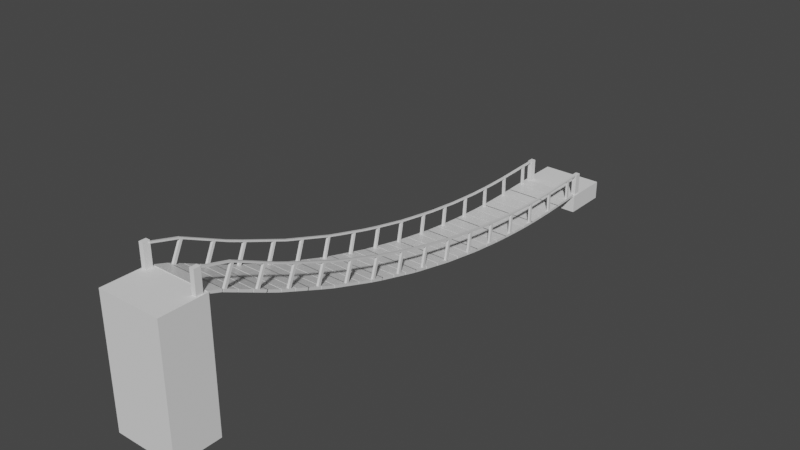 # Source: rope_bridge_1.blend  (saved by Blender 2.82.7; exported with 4.5.12 LTS)
import bpy
from mathutils import Matrix  # noqa: F401  (used for matrix-valued properties, if any)

bpy.ops.wm.read_factory_settings(use_empty=True)
scene = bpy.context.scene
scene.name = 'Scene'

# ---- collections
col_collection = bpy.data.collections.new('Collection'); scene.collection.children.link(col_collection)

# ---- materials (node trees are filled in below, after node groups)
mat_material = bpy.data.materials.new('Material')
mat_material.alpha_threshold = 0.0
mat_material.use_transparent_shadow = False
mat_material.line_color = (0.0, 0.0, 0.0, 1.0)

# ---- material node trees
mat_material.use_nodes = True; mat_material.node_tree.nodes.clear()
_N = mat_material.node_tree.nodes; _L = mat_material.node_tree.links
n0 = _N.new('ShaderNodeOutputMaterial'); n0.name = 'Material Output'; n0.location = (300, 300)
n1 = _N.new('ShaderNodeBsdfPrincipled'); n1.name = 'Principled BSDF'; n1.location = (10, 300)
n1.distribution = 'GGX'
n1.subsurface_method = 'BURLEY'
n1.inputs[2].default_value = 0.4
n1.inputs[3].default_value = 1.45
n1.inputs[27].default_value = (0.0, 0.0, 0.0, 1.0)
n1.inputs[28].default_value = 1.0
_L.new(n1.outputs[0], n0.inputs[0])
n0.is_active_output = True

# ---- world
world_world = bpy.data.worlds.new('World'); scene.world = world_world
world_world.use_nodes = True; world_world.node_tree.nodes.clear()
_N = world_world.node_tree.nodes; _L = world_world.node_tree.links
n0 = _N.new('ShaderNodeOutputWorld'); n0.name = 'World Output'; n0.location = (300, 300)
n1 = _N.new('ShaderNodeBackground'); n1.name = 'Background'; n1.location = (10, 300)
n1.inputs[0].default_value = (0.05088, 0.05088, 0.05088, 1.0)
_L.new(n1.outputs[0], n0.inputs[0])
n0.is_active_output = True
world_world.color = (0.05088, 0.05088, 0.05088)
world_world.use_sun_shadow = False
world_world.sun_shadow_jitter_overblur = 0.0

# ---- meshes
me_cube = bpy.data.meshes.new('Cube')
me_cube.from_pydata([(1.0, 1.306, 0.1115), (1.0, 1.306, 2.98e-08), (1.0, -1.306, 0.1115), (1.0, -1.306, -4.47e-08), (-1.0, 1.306, 0.1115), (-1.0, 1.306, 2.98e-08), (-1.0, -1.306, 0.1115), (-1.0, -1.306, -4.47e-08), (0.3333, 1.306, 2.98e-08), (-0.3333, 1.306, 2.98e-08), (0.3333, -1.306, 0.1115), (-0.3333, -1.306, 0.1115), (-0.3333, -1.306, -4.47e-08), (0.3333, -1.306, -4.47e-08), (-0.3333, 1.306, 0.1115), (0.3333, 1.306, 0.1115), (-0.2928, 1.306, 2.98e-08), (-0.2928, -1.306, 0.1115), (-0.2928, -1.306, -4.47e-08), (-0.2928, 1.306, 0.1115), (0.3784, -1.306, -4.47e-08), (0.3784, 1.306, 0.1115), (0.3784, 1.306, 2.98e-08), (0.3784, -1.306, 0.1115)], [], [(14, 4, 6, 11), (12, 11, 6, 7), (7, 6, 4, 5), (22, 1, 3, 20), (1, 0, 2, 3), (22, 21, 0, 1), (5, 4, 14, 9), (16, 19, 15, 8), (5, 9, 12, 7), (16, 8, 13, 18), (17, 19, 16, 18), (15, 19, 17, 10), (13, 10, 17, 18), (9, 14, 11, 12), (23, 21, 22, 20), (0, 21, 23, 2), (3, 2, 23, 20)])
_uv = me_cube.uv_layers.new(name='UVMap')
_uv.uv.foreach_set('vector', [0.7917, 0.5, 0.875, 0.5, 0.875, 0.75, 0.7917, 0.75, 0.375, 0.9167, 0.625, 0.9167, 0.625, 1.0, 0.375, 1.0, 0.375, 0.0, 0.625, 0.0, 0.625, 0.25, 0.375, 0.25, 0.2973, 0.5, 0.375, 0.5, 0.375, 0.75, 0.2973, 0.75, 0.375, 0.5, 0.625, 0.5, 0.625, 0.75, 0.375, 0.75, 0.375, 0.4223, 0.625, 0.4223, 0.625, 0.5, 0.375, 0.5, 0.375, 0.25, 0.625, 0.25, 0.625, 0.3333, 0.375, 0.3333, 0.375, 0.3384, 0.625, 0.3384, 0.625, 0.4167, 0.375, 0.4167, 0.125, 0.5, 0.2083, 0.5, 0.2083, 0.75, 0.125, 0.75, 0.2134, 0.5, 0.2917, 0.5, 0.2917, 0.75, 0.2134, 0.75, 0.625, 0.9116, 0.625, 0.3384, 0.2134, 0.5, 0.375, 0.9116, 0.7083, 0.5, 0.7866, 0.5, 0.7866, 0.75, 0.7083, 0.75, 0.375, 0.8333, 0.625, 0.8333, 0.625, 0.9116, 0.375, 0.9116, 0.2083, 0.5, 0.7917, 0.5, 0.625, 0.9167, 0.2083, 0.75, 0.625, 0.8277, 0.625, 0.4223, 0.2973, 0.5, 0.375, 0.8277, 0.625, 0.5, 0.7027, 0.5, 0.7027, 0.75, 0.625, 0.75, 0.375, 0.75, 0.625, 0.75, 0.625, 0.8277, 0.375, 0.8277])
me_cube.materials.append(mat_material)
me_cube.use_remesh_preserve_volume = False
me_cube.use_remesh_preserve_attributes = False
me_cube.use_mirror_vertex_groups = False
me_cube.update()
me_cube_001 = bpy.data.meshes.new('Cube.001')
me_cube_001.from_pydata([(-1.425, -1.0, 0.0), (-1.425, -1.0, 5.537), (-1.425, 1.0, 0.0), (-1.425, 1.0, 5.537), (1.374, -1.0, 0.0), (1.374, -1.0, 5.537), (1.374, 1.0, 0.0), (1.374, 1.0, 5.537)], [], [(0, 1, 3, 2), (2, 3, 7, 6), (6, 7, 5, 4), (4, 5, 1, 0), (2, 6, 4, 0), (7, 3, 1, 5)])
_uv = me_cube_001.uv_layers.new(name='UVMap')
_uv.uv.foreach_set('vector', [0.375, 0.0, 0.625, 0.0, 0.625, 0.25, 0.375, 0.25, 0.375, 0.25, 0.625, 0.25, 0.625, 0.5, 0.375, 0.5, 0.375, 0.5, 0.625, 0.5, 0.625, 0.75, 0.375, 0.75, 0.375, 0.75, 0.625, 0.75, 0.625, 1.0, 0.375, 1.0, 0.125, 0.5, 0.375, 0.5, 0.375, 0.75, 0.125, 0.75, 0.625, 0.5, 0.875, 0.5, 0.875, 0.75, 0.625, 0.75])
me_cube_001.use_remesh_fix_poles = True
me_cube_001.use_remesh_preserve_attributes = False
me_cube_001.use_mirror_vertex_groups = False
me_cube_001.update()
me_cube_002 = bpy.data.meshes.new('Cube.002')
me_cube_002.from_pydata([(-1.381, -1.0, 0.0), (-1.381, -1.0, 0.82), (-1.381, 1.0, 0.0), (-1.381, 1.0, 0.82), (1.367, -1.0, 0.0), (1.367, -1.0, 0.82), (1.367, 1.0, 0.0), (1.367, 1.0, 0.82)], [], [(0, 1, 3, 2), (2, 3, 7, 6), (6, 7, 5, 4), (4, 5, 1, 0), (2, 6, 4, 0), (7, 3, 1, 5)])
_uv = me_cube_002.uv_layers.new(name='UVMap')
_uv.uv.foreach_set('vector', [0.375, 0.0, 0.625, 0.0, 0.625, 0.25, 0.375, 0.25, 0.375, 0.25, 0.625, 0.25, 0.625, 0.5, 0.375, 0.5, 0.375, 0.5, 0.625, 0.5, 0.625, 0.75, 0.375, 0.75, 0.375, 0.75, 0.625, 0.75, 0.625, 1.0, 0.375, 1.0, 0.125, 0.5, 0.375, 0.5, 0.375, 0.75, 0.125, 0.75, 0.625, 0.5, 0.875, 0.5, 0.875, 0.75, 0.625, 0.75])
me_cube_002.use_remesh_fix_poles = True
me_cube_002.use_remesh_preserve_attributes = False
me_cube_002.use_mirror_vertex_groups = False
me_cube_002.update()
me_cube_003 = bpy.data.meshes.new('Cube.003')
me_cube_003.from_pydata([(-0.1462, -0.21, 0.0), (-0.1462, -0.21, 1.0), (-0.1462, 0.07884, 0.0), (-0.1462, 0.07884, 1.0), (0.05255, -0.21, 0.0), (0.05255, -0.21, 1.0), (0.05255, 0.07884, 0.0), (0.05255, 0.07884, 1.0)], [], [(0, 1, 3, 2), (2, 3, 7, 6), (6, 7, 5, 4), (4, 5, 1, 0), (2, 6, 4, 0), (7, 3, 1, 5)])
_uv = me_cube_003.uv_layers.new(name='UVMap')
_uv.uv.foreach_set('vector', [0.375, 0.0, 0.625, 0.0, 0.625, 0.25, 0.375, 0.25, 0.375, 0.25, 0.625, 0.25, 0.625, 0.5, 0.375, 0.5, 0.375, 0.5, 0.625, 0.5, 0.625, 0.75, 0.375, 0.75, 0.375, 0.75, 0.625, 0.75, 0.625, 1.0, 0.375, 1.0, 0.125, 0.5, 0.375, 0.5, 0.375, 0.75, 0.125, 0.75, 0.625, 0.5, 0.875, 0.5, 0.875, 0.75, 0.625, 0.75])
me_cube_003.use_remesh_fix_poles = True
me_cube_003.use_remesh_preserve_attributes = False
me_cube_003.use_mirror_vertex_groups = False
me_cube_003.update()
me_cube_005 = bpy.data.meshes.new('Cube.005')
me_cube_005.from_pydata([(0.1084, -1.209, 2.98e-08), (0.1084, -1.306, 0.9723), (0.1084, -1.306, -4.47e-08), (0.1084, -1.209, 0.9723), (-0.01145, -1.209, 2.98e-08), (-0.01145, -1.306, 0.9723), (-0.01145, -1.306, -4.47e-08), (-0.01145, -1.209, 0.9723), (-0.01145, -1.209, 1.04), (0.1084, -1.209, 1.04), (0.1084, -1.306, 1.04), (-0.01145, -1.306, 1.04), (0.9212, -1.209, 0.9723), (0.9212, -1.306, 0.9723), (0.9212, -1.209, 1.04), (0.9212, -1.306, 1.04), (-0.5899, -1.209, 0.9723), (-0.5899, -1.306, 0.9723), (-0.5899, -1.209, 1.04), (-0.5899, -1.306, 1.04)], [], [(0, 3, 1, 2), (4, 7, 3, 0), (4, 0, 2, 6), (5, 7, 4, 6), (5, 1, 10, 11), (2, 1, 5, 6), (9, 8, 11, 10), (3, 9, 14, 12), (3, 7, 8, 9), (7, 5, 17, 16), (13, 12, 14, 15), (1, 3, 12, 13), (10, 1, 13, 15), (9, 10, 15, 14), (16, 17, 19, 18), (8, 7, 16, 18), (5, 11, 19, 17), (11, 8, 18, 19)])
_uv = me_cube_005.uv_layers.new(name='UVMap')
_uv.uv.foreach_set('vector', [0.2917, 0.5, 0.7083, 0.5, 0.625, 0.8333, 0.2917, 0.75, 0.375, 0.3384, 0.625, 0.3384, 0.625, 0.4167, 0.375, 0.4167, 0.2134, 0.5, 0.2917, 0.5, 0.2917, 0.75, 0.2134, 0.75, 0.625, 0.9116, 0.625, 0.3384, 0.2134, 0.5, 0.375, 0.9116, 0.625, 0.9116, 0.625, 0.8333, 0.625, 0.8333, 0.625, 0.9116, 0.375, 0.8333, 0.625, 0.8333, 0.625, 0.9116, 0.375, 0.9116, 0.7083, 0.5, 0.7866, 0.5, 0.7866, 0.75, 0.7083, 0.75, 0.625, 0.4167, 0.625, 0.4167, 0.625, 0.4167, 0.625, 0.4167, 0.625, 0.4167, 0.625, 0.3384, 0.625, 0.3384, 0.625, 0.4167, 0.625, 0.3384, 0.625, 0.9116, 0.625, 0.9116, 0.625, 0.3384, 0.625, 0.8333, 0.7083, 0.5, 0.7083, 0.5, 0.625, 0.8333, 0.625, 0.8333, 0.7083, 0.5, 0.7083, 0.5, 0.625, 0.8333, 0.625, 0.8333, 0.625, 0.8333, 0.625, 0.8333, 0.625, 0.8333, 0.7083, 0.5, 0.7083, 0.75, 0.7083, 0.75, 0.7083, 0.5, 0.625, 0.3384, 0.625, 0.9116, 0.625, 0.9116, 0.625, 0.3384, 0.625, 0.3384, 0.625, 0.3384, 0.625, 0.3384, 0.625, 0.3384, 0.625, 0.9116, 0.625, 0.9116, 0.625, 0.9116, 0.625, 0.9116, 0.7866, 0.75, 0.7866, 0.5, 0.7866, 0.5, 0.7866, 0.75])
me_cube_005.materials.append(mat_material)
me_cube_005.use_remesh_preserve_volume = False
me_cube_005.use_remesh_preserve_attributes = False
me_cube_005.use_mirror_vertex_groups = False
me_cube_005.update()

# ---- curves / text
cu_beziercurve = bpy.data.curves.new('BezierCurve', 'CURVE')
cu_beziercurve.dimensions = '3D'
_sp = cu_beziercurve.splines.new('BEZIER'); _sp.bezier_points.add(2)
_sp.bezier_points.foreach_set('co', [0.0, 10.63, 0.741, 1.863e-09, -9.801, 5.418, 0.0, -10.11, 5.44])
_sp.bezier_points.foreach_set('handle_left', [0.0, 11.63, 0.741, 2.913e-07, 1.125, -0.05004, 1.192e-07, -9.835, 5.441])
_sp.bezier_points.foreach_set('handle_right', [0.0, 9.628, 0.741, -2.472e-09, -9.965, 5.5, -4.324e-07, -11.11, 5.436])
for _p, _l, _r in zip(_sp.bezier_points, ['ALIGNED', 'ALIGNED', 'ALIGNED'], ['ALIGNED', 'ALIGNED', 'ALIGNED']): _p.handle_left_type = _l; _p.handle_right_type = _r
_sp.order_u = 0
_sp.order_v = 0
cu_beziercurve.use_path = True
cu_beziercurve.use_path_clamp = True
cu_beziercurve.fill_mode = 'FULL'

# ---- objects
ob_bridge = bpy.data.objects.new('Bridge', me_cube)
ob_beziercurve = bpy.data.objects.new('BezierCurve', cu_beziercurve)
ob_pillar_1 = bpy.data.objects.new('Pillar 1', me_cube_001)
ob_pillar_2 = bpy.data.objects.new('Pillar 2', me_cube_002)
ob_cube = bpy.data.objects.new('Cube', me_cube_003)
ob_cube_001 = bpy.data.objects.new('Cube.001', me_cube_003)
ob_cube_002 = bpy.data.objects.new('Cube.002', me_cube_003)
ob_cube_003 = bpy.data.objects.new('Cube.003', me_cube_003)
ob_bridge_001 = bpy.data.objects.new('Bridge.001', me_cube_005)
ob_bridge_002 = bpy.data.objects.new('Bridge.002', me_cube_005)

# ---- transforms, parenting, visibility, modifiers, constraints
ob_bridge.location = (0.0, 0.0, 0.0)
ob_bridge.lock_rotations_4d = False
ob_bridge.empty_display_type = 'ARROWS'
ob_bridge.lineart.crease_threshold = 0.0
_m = ob_bridge.modifiers.new('Array', 'ARRAY')
_m.fit_type = 'FIT_CURVE'
_m.curve = ob_beziercurve
_m.use_constant_offset = True
_m.constant_offset_displace = (0.04, 0.0, 0.0)
_m = ob_bridge.modifiers.new('Curve', 'CURVE')
_m.object = ob_beziercurve
ob_beziercurve.parent = ob_bridge
ob_beziercurve.location = (0.0, 0.0, 0.0)
ob_beziercurve.lineart.crease_threshold = 0.0
ob_pillar_1.location = (0.0, -11.0, 0.0)
ob_pillar_1.lineart.crease_threshold = 0.0
ob_pillar_2.location = (0.0, 12.63, 0.0)
ob_pillar_2.lineart.crease_threshold = 0.0
ob_cube.parent = ob_pillar_2
ob_cube.location = (1.275, -0.6883, 0.8045)
ob_cube.lineart.crease_threshold = 0.0
ob_cube_001.parent = ob_pillar_2
ob_cube_001.location = (-1.148, -0.6883, 0.8045)
ob_cube_001.lineart.crease_threshold = 0.0
ob_cube_002.parent = ob_pillar_1
ob_cube_002.location = (-1.242, 0.8428, 5.512)
ob_cube_002.lineart.crease_threshold = 0.0
ob_cube_003.parent = ob_pillar_1
ob_cube_003.location = (1.265, 0.7523, 5.512)
ob_cube_003.lineart.crease_threshold = 0.0
ob_bridge_001.location = (-0.5556, 0.07604, 0.0)
ob_bridge_001.lock_rotations_4d = False
ob_bridge_001.empty_display_type = 'ARROWS'
ob_bridge_001.lineart.crease_threshold = 0.0
_m = ob_bridge_001.modifiers.new('Array', 'ARRAY')
_m.fit_type = 'FIT_CURVE'
_m.curve = ob_beziercurve
_m.constant_offset_displace = (0.0, 0.0, 0.0)
_m = ob_bridge_001.modifiers.new('Curve', 'CURVE')
_m.object = ob_beziercurve
ob_bridge_002.location = (-0.5556, 2.506, 0.0)
ob_bridge_002.lock_rotations_4d = False
ob_bridge_002.empty_display_type = 'ARROWS'
ob_bridge_002.lineart.crease_threshold = 0.0
_m = ob_bridge_002.modifiers.new('Array', 'ARRAY')
_m.fit_type = 'FIT_CURVE'
_m.curve = ob_beziercurve
_m.constant_offset_displace = (0.0, 0.0, 0.0)
_m = ob_bridge_002.modifiers.new('Curve', 'CURVE')
_m.object = ob_beziercurve

# ---- collection membership
col_collection.objects.link(ob_bridge)
col_collection.objects.link(ob_beziercurve)
col_collection.objects.link(ob_pillar_1)
col_collection.objects.link(ob_pillar_2)
col_collection.objects.link(ob_cube)
col_collection.objects.link(ob_cube_001)
col_collection.objects.link(ob_cube_002)
col_collection.objects.link(ob_cube_003)
col_collection.objects.link(ob_bridge_001)
col_collection.objects.link(ob_bridge_002)

# ---- scene / render settings (as saved in the file)
scene.frame_start = 1; scene.frame_end = 250; scene.frame_set(1)
scene.render.engine = 'BLENDER_EEVEE_NEXT'
scene.cycles.use_denoising = False
scene.cycles.samples = 128
scene.cycles.sampling_pattern = 'TABULATED_SOBOL'
scene.cycles.use_adaptive_sampling = False
scene.cycles.use_light_tree = False
scene.view_settings.view_transform = 'Filmic'
bpy.context.view_layer.update()

# ---- added for rendering (the .blend has no active camera and no usable light): camera, sun
cam_auto = bpy.data.cameras.new('AutoCamera')
cam_auto.lens = 50.0
cam_auto.sensor_width = 36.0
cam_auto.clip_end = 1000.0
ob_auto_camera = bpy.data.objects.new('AutoCamera', cam_auto)
scene.collection.objects.link(ob_auto_camera)
ob_auto_camera.location = (24.6394, -28.782, 22.8583)
ob_auto_camera.rotation_euler = (1.09748, -7.21219e-08, 0.694738)
scene.camera = ob_auto_camera
light_auto_sun = bpy.data.lights.new('AutoSun', 'SUN')
light_auto_sun.energy = 3.0
light_auto_sun.angle = 0.0523599
ob_auto_sun = bpy.data.objects.new('AutoSun', light_auto_sun)
scene.collection.objects.link(ob_auto_sun)
ob_auto_sun.rotation_euler = (0.872665, 0.174533, 0.523599)
bpy.context.view_layer.update()
